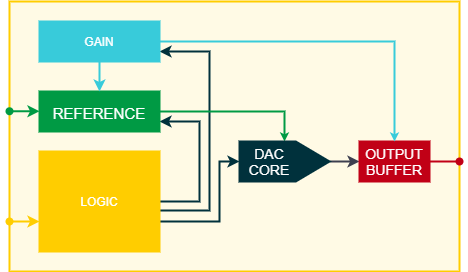

The diagram above was exported from draw.io. Its source (the exported page's mxGraphModel, read from the mxfile embedded in the PNG):
<mxGraphModel dx="813" dy="470" grid="1" gridSize="10" guides="1" tooltips="1" connect="1" arrows="1" fold="1" page="1" pageScale="1" pageWidth="850" pageHeight="1100" math="0" shadow="0">
  <root>
    <mxCell id="0" />
    <mxCell id="1" parent="0" />
    <mxCell id="hy1sJgclBbncG86sqg1S-80" value="" style="rounded=0;whiteSpace=wrap;html=1;strokeColor=#FFCD00;strokeWidth=2;fillColor=#FFFAE5;fontFamily=Arial;fontSize=12;fontColor=#B28F00;" parent="1" vertex="1">
      <mxGeometry x="60" y="200" width="450" height="270" as="geometry" />
    </mxCell>
    <mxCell id="hy1sJgclBbncG86sqg1S-79" value="" style="endArrow=none;html=1;strokeColor=#C10016;strokeWidth=2;fillColor=#C10016;fontFamily=Arial;fontSize=12;fontColor=#101820;entryX=1;entryY=0.5;entryDx=0;entryDy=0;startArrow=oval;startFill=1;" parent="1" target="hy1sJgclBbncG86sqg1S-36" edge="1">
      <mxGeometry width="50" height="50" relative="1" as="geometry">
        <mxPoint x="510" y="360" as="sourcePoint" />
        <mxPoint x="300" y="280" as="targetPoint" />
      </mxGeometry>
    </mxCell>
    <mxCell id="hy1sJgclBbncG86sqg1S-60" value="" style="endArrow=classic;html=1;strokeColor=#00313C;strokeWidth=2;fillColor=#00313C;fontFamily=Arial;fontSize=12;fontColor=#101820;entryX=0.5;entryY=0;entryDx=0;entryDy=0;rounded=0;" parent="1" target="hy1sJgclBbncG86sqg1S-6" edge="1">
      <mxGeometry width="50" height="50" relative="1" as="geometry">
        <mxPoint x="210" y="420" as="sourcePoint" />
        <mxPoint x="400" y="390" as="targetPoint" />
        <Array as="points">
          <mxPoint x="270" y="420" />
          <mxPoint x="270" y="360" />
          <mxPoint x="290" y="360" />
        </Array>
      </mxGeometry>
    </mxCell>
    <mxCell id="hy1sJgclBbncG86sqg1S-76" value="" style="endArrow=classic;html=1;strokeColor=#00313C;strokeWidth=2;fillColor=#00313C;fontFamily=Arial;fontSize=12;fontColor=#101820;entryX=1;entryY=0.75;entryDx=0;entryDy=0;rounded=0;" parent="1" target="hy1sJgclBbncG86sqg1S-55" edge="1">
      <mxGeometry width="50" height="50" relative="1" as="geometry">
        <mxPoint x="210" y="409" as="sourcePoint" />
        <mxPoint x="310" y="370" as="targetPoint" />
        <Array as="points">
          <mxPoint x="260" y="409" />
          <mxPoint x="260" y="250" />
        </Array>
      </mxGeometry>
    </mxCell>
    <mxCell id="hy1sJgclBbncG86sqg1S-77" value="" style="endArrow=classic;html=1;strokeColor=#00313C;strokeWidth=2;fillColor=#00313C;fontFamily=Arial;fontSize=12;fontColor=#101820;entryX=1;entryY=0.75;entryDx=0;entryDy=0;rounded=0;" parent="1" target="HtP0XanMVkzh3r_r3JwE-1" edge="1">
      <mxGeometry width="50" height="50" relative="1" as="geometry">
        <mxPoint x="210" y="400" as="sourcePoint" />
        <mxPoint x="220" y="260" as="targetPoint" />
        <Array as="points">
          <mxPoint x="250" y="400" />
          <mxPoint x="250" y="320" />
        </Array>
      </mxGeometry>
    </mxCell>
    <mxCell id="hy1sJgclBbncG86sqg1S-68" value="" style="edgeStyle=orthogonalEdgeStyle;rounded=0;orthogonalLoop=1;jettySize=auto;html=1;startArrow=none;startFill=0;startSize=3;endArrow=classic;endFill=1;endSize=3;strokeColor=#009A44;strokeWidth=2;fillColor=#009A44;fontFamily=Arial;fontSize=12;fontColor=#101820;entryX=0.75;entryY=0;entryDx=0;entryDy=0;" parent="1" source="HtP0XanMVkzh3r_r3JwE-1" target="hy1sJgclBbncG86sqg1S-7" edge="1">
      <mxGeometry relative="1" as="geometry">
        <mxPoint x="290" y="310" as="targetPoint" />
      </mxGeometry>
    </mxCell>
    <mxCell id="HtP0XanMVkzh3r_r3JwE-1" value="&lt;font style=&quot;font-size: 15px&quot;&gt;REFERENCE&lt;/font&gt;" style="rounded=0;whiteSpace=wrap;html=1;strokeColor=#009A44;strokeWidth=2;fillColor=#009A44;fontFamily=Arial;fontSize=20;fontColor=#FFFFFF;horizontal=1;" parent="1" vertex="1">
      <mxGeometry x="90" y="290" width="120" height="40" as="geometry" />
    </mxCell>
    <mxCell id="hy1sJgclBbncG86sqg1S-35" value="" style="edgeStyle=orthogonalEdgeStyle;rounded=0;orthogonalLoop=1;jettySize=auto;html=1;strokeColor=#3D3F4F;strokeWidth=2;fillColor=#FFFFFF;fontFamily=Arial;fontSize=20;fontColor=#101820;entryX=0;entryY=0.5;entryDx=0;entryDy=0;" parent="1" source="hy1sJgclBbncG86sqg1S-6" target="hy1sJgclBbncG86sqg1S-36" edge="1">
      <mxGeometry relative="1" as="geometry">
        <mxPoint x="570" y="380" as="targetPoint" />
      </mxGeometry>
    </mxCell>
    <mxCell id="hy1sJgclBbncG86sqg1S-6" value="" style="shape=offPageConnector;whiteSpace=wrap;html=1;strokeWidth=2;fontFamily=Arial;fontSize=20;fontColor=#FFFFFF;direction=north;strokeColor=#00313C;fillColor=#00313C;" parent="1" vertex="1">
      <mxGeometry x="290" y="340" width="90" height="40" as="geometry" />
    </mxCell>
    <mxCell id="hy1sJgclBbncG86sqg1S-7" value="DAC&lt;br style=&quot;font-size: 14px;&quot;&gt;CORE" style="rounded=0;whiteSpace=wrap;html=1;strokeWidth=2;fontFamily=Arial;fontSize=14;fontColor=#FFFFFF;fillColor=none;strokeColor=none;" parent="1" vertex="1">
      <mxGeometry x="290" y="340" width="60" height="40" as="geometry" />
    </mxCell>
    <mxCell id="hy1sJgclBbncG86sqg1S-36" value="OUTPUT&lt;br&gt;BUFFER" style="rounded=0;whiteSpace=wrap;html=1;strokeColor=#C10016;strokeWidth=2;fillColor=#C10016;fontFamily=Arial;fontSize=14;fontColor=#FFFFFF;" parent="1" vertex="1">
      <mxGeometry x="410" y="340" width="70" height="40" as="geometry" />
    </mxCell>
    <mxCell id="hy1sJgclBbncG86sqg1S-66" value="" style="edgeStyle=orthogonalEdgeStyle;rounded=0;orthogonalLoop=1;jettySize=auto;html=1;startArrow=none;startFill=0;startSize=3;endArrow=classic;endFill=1;endSize=3;strokeColor=#38CBDA;strokeWidth=2;fillColor=#38CBDA;fontFamily=Arial;fontSize=12;fontColor=#101820;entryX=0.5;entryY=0;entryDx=0;entryDy=0;" parent="1" source="hy1sJgclBbncG86sqg1S-55" target="hy1sJgclBbncG86sqg1S-36" edge="1">
      <mxGeometry relative="1" as="geometry">
        <mxPoint x="280" y="200" as="targetPoint" />
      </mxGeometry>
    </mxCell>
    <mxCell id="hy1sJgclBbncG86sqg1S-55" value="GAIN" style="rounded=0;whiteSpace=wrap;html=1;strokeColor=#38CBDA;strokeWidth=2;fillColor=#38CBDA;fontFamily=Arial;fontSize=12;fontColor=#FFFFFF;" parent="1" vertex="1">
      <mxGeometry x="90" y="220" width="120" height="40" as="geometry" />
    </mxCell>
    <mxCell id="hy1sJgclBbncG86sqg1S-56" value="" style="endArrow=classic;html=1;strokeColor=#38CBDA;strokeWidth=2;fillColor=#38CBDA;fontFamily=Arial;fontSize=12;fontColor=#101820;entryX=0.5;entryY=0;entryDx=0;entryDy=0;exitX=0.5;exitY=1;exitDx=0;exitDy=0;" parent="1" source="hy1sJgclBbncG86sqg1S-55" target="HtP0XanMVkzh3r_r3JwE-1" edge="1">
      <mxGeometry width="50" height="50" relative="1" as="geometry">
        <mxPoint x="350" y="440" as="sourcePoint" />
        <mxPoint x="400" y="390" as="targetPoint" />
      </mxGeometry>
    </mxCell>
    <mxCell id="hy1sJgclBbncG86sqg1S-59" value="LOGIC" style="rounded=0;whiteSpace=wrap;html=1;strokeColor=#FFCD00;strokeWidth=2;fillColor=#FFCD00;fontFamily=Arial;fontSize=12;fontColor=#FFFFFF;" parent="1" vertex="1">
      <mxGeometry x="90" y="350" width="120" height="100" as="geometry" />
    </mxCell>
    <mxCell id="hy1sJgclBbncG86sqg1S-74" value="" style="endArrow=classic;html=1;strokeColor=#FFCD00;strokeWidth=2;fillColor=#FFCD00;fontFamily=Arial;fontSize=12;fontColor=#101820;startArrow=oval;startFill=1;entryX=0;entryY=0.5;entryDx=0;entryDy=0;" parent="1" edge="1">
      <mxGeometry width="50" height="50" relative="1" as="geometry">
        <mxPoint x="60" y="420" as="sourcePoint" />
        <mxPoint x="90" y="420" as="targetPoint" />
      </mxGeometry>
    </mxCell>
    <mxCell id="hy1sJgclBbncG86sqg1S-75" value="" style="endArrow=classic;html=1;strokeColor=#009A44;strokeWidth=2;fillColor=#009A44;fontFamily=Arial;fontSize=12;fontColor=#101820;startArrow=oval;startFill=1;entryX=0;entryY=0.5;entryDx=0;entryDy=0;" parent="1" edge="1">
      <mxGeometry width="50" height="50" relative="1" as="geometry">
        <mxPoint x="60" y="309.76" as="sourcePoint" />
        <mxPoint x="90" y="309.76" as="targetPoint" />
      </mxGeometry>
    </mxCell>
  </root>
</mxGraphModel>